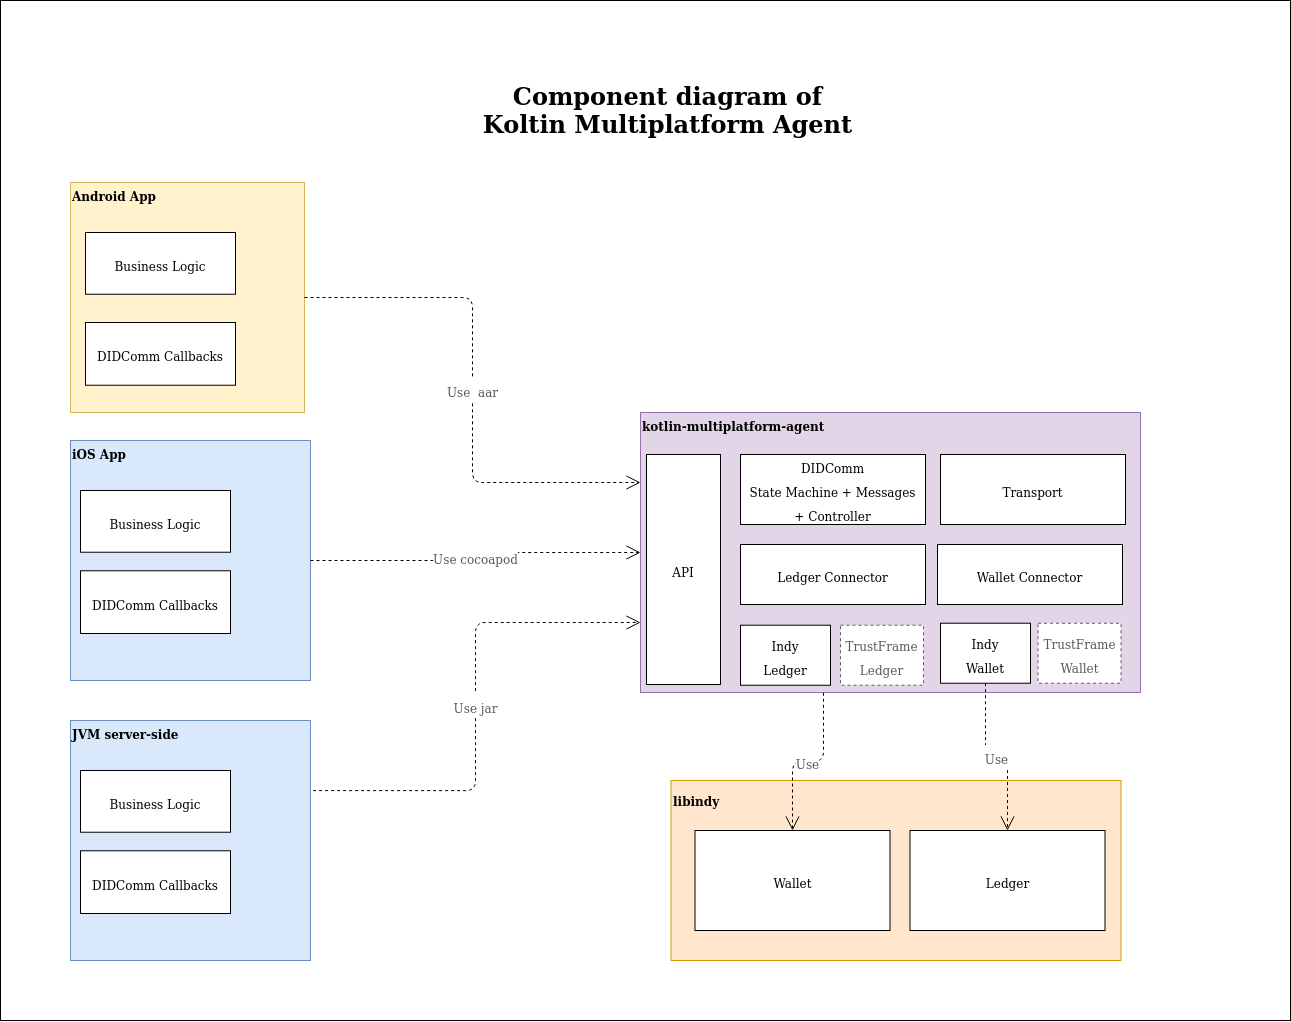

The diagram above was exported from draw.io. Its source (the exported page's mxGraphModel, read from the mxfile embedded in the PNG):
<mxGraphModel dx="2763" dy="1100" grid="1" gridSize="10" guides="1" tooltips="1" connect="1" arrows="1" fold="1" page="1" pageScale="1" pageWidth="827" pageHeight="1169" math="0" shadow="0">
  <root>
    <mxCell id="0" />
    <mxCell id="1" parent="0" />
    <mxCell id="2" value="" style="rounded=0;whiteSpace=wrap;html=1;" vertex="1" parent="1">
      <mxGeometry x="3900" y="1880" width="1290" height="1020" as="geometry" />
    </mxCell>
    <mxCell id="3" value="&lt;font style=&quot;font-size: 24px&quot;&gt;&lt;b&gt;Component diagram of Koltin Multiplatform Agent&lt;br&gt;&lt;/b&gt;&lt;/font&gt;" style="text;html=1;strokeColor=none;fillColor=none;align=center;verticalAlign=middle;whiteSpace=wrap;rounded=0;" vertex="1" parent="1">
      <mxGeometry x="4370" y="1980" width="395" height="20" as="geometry" />
    </mxCell>
    <mxCell id="4" value="&lt;b&gt;kotlin-multiplatform-agent&lt;/b&gt;" style="html=1;fillColor=#e1d5e7;strokeColor=#9673a6;align=left;verticalAlign=top;" vertex="1" parent="1">
      <mxGeometry x="4540" y="2291.9999999999995" width="500" height="280" as="geometry" />
    </mxCell>
    <mxCell id="5" value="&lt;font style=&quot;font-size: 12px&quot;&gt;Transport&lt;/font&gt;" style="rounded=0;whiteSpace=wrap;html=1;fontSize=20;" vertex="1" parent="1">
      <mxGeometry x="4840" y="2333.9999999999995" width="185" height="70" as="geometry" />
    </mxCell>
    <mxCell id="6" value="&lt;font style=&quot;font-size: 12px&quot;&gt;Indy&lt;br&gt;Ledger&lt;/font&gt;" style="rounded=0;whiteSpace=wrap;html=1;fontSize=20;" vertex="1" parent="1">
      <mxGeometry x="4640" y="2504.72" width="90" height="60" as="geometry" />
    </mxCell>
    <mxCell id="7" value="&lt;font style=&quot;font-size: 12px&quot;&gt;DIDComm&lt;br&gt;State Machine + Messages&lt;br&gt;+ Controller&lt;br&gt;&lt;/font&gt;" style="rounded=0;whiteSpace=wrap;html=1;fontSize=20;" vertex="1" parent="1">
      <mxGeometry x="4640" y="2333.9999999999995" width="185" height="70" as="geometry" />
    </mxCell>
    <mxCell id="8" value="&lt;font style=&quot;font-size: 12px&quot;&gt;Ledger Connector&lt;/font&gt;" style="rounded=0;whiteSpace=wrap;html=1;fontSize=20;" vertex="1" parent="1">
      <mxGeometry x="4640" y="2423.9999999999995" width="185" height="60" as="geometry" />
    </mxCell>
    <mxCell id="9" value="&lt;font style=&quot;font-size: 12px&quot;&gt;Wallet Connector&lt;/font&gt;" style="rounded=0;whiteSpace=wrap;html=1;fontSize=20;" vertex="1" parent="1">
      <mxGeometry x="4837" y="2423.9999999999995" width="185" height="60" as="geometry" />
    </mxCell>
    <mxCell id="10" value="&lt;font style=&quot;font-size: 12px&quot;&gt;TrustFrame Ledger&lt;/font&gt;" style="rounded=0;whiteSpace=wrap;html=1;fontSize=20;dashed=1;fontColor=#595959;strokeColor=#5E5E5E;" vertex="1" parent="1">
      <mxGeometry x="4740" y="2504.72" width="83" height="60" as="geometry" />
    </mxCell>
    <mxCell id="11" value="&lt;font style=&quot;font-size: 12px&quot;&gt;API&lt;/font&gt;" style="rounded=0;whiteSpace=wrap;html=1;fontSize=20;" vertex="1" parent="1">
      <mxGeometry x="4546" y="2333.9999999999995" width="74" height="230" as="geometry" />
    </mxCell>
    <mxCell id="12" value="&lt;b&gt;Android App&lt;/b&gt;" style="html=1;fillColor=#fff2cc;strokeColor=#d6b656;align=left;verticalAlign=top;" vertex="1" parent="1">
      <mxGeometry x="3970" y="2062" width="234" height="230" as="geometry" />
    </mxCell>
    <mxCell id="13" value="&lt;b&gt;iOS App&lt;/b&gt;" style="html=1;fillColor=#dae8fc;strokeColor=#6c8ebf;align=left;verticalAlign=top;" vertex="1" parent="1">
      <mxGeometry x="3970" y="2320" width="240" height="240" as="geometry" />
    </mxCell>
    <mxCell id="14" value="&lt;font style=&quot;font-size: 12px&quot;&gt;DIDComm Callbacks &lt;br&gt;&lt;/font&gt;" style="rounded=0;whiteSpace=wrap;html=1;fontSize=20;" vertex="1" parent="1">
      <mxGeometry x="3985" y="2202" width="150" height="62.72" as="geometry" />
    </mxCell>
    <mxCell id="15" value="&lt;font style=&quot;font-size: 12px&quot;&gt;&lt;b&gt;libindy&lt;/b&gt;&lt;/font&gt;" style="html=1;fillColor=#ffe6cc;strokeColor=#d79b00;align=left;horizontal=1;verticalAlign=top;fontSize=20;" vertex="1" parent="1">
      <mxGeometry x="4570.5" y="2659.9999999999995" width="450" height="180" as="geometry" />
    </mxCell>
    <mxCell id="16" value="&lt;font style=&quot;font-size: 12px&quot;&gt;Wallet&lt;/font&gt;" style="rounded=0;whiteSpace=wrap;html=1;fontSize=20;" vertex="1" parent="1">
      <mxGeometry x="4594.5" y="2709.9999999999995" width="195" height="100" as="geometry" />
    </mxCell>
    <mxCell id="17" value="&lt;font style=&quot;font-size: 12px&quot;&gt;Ledger&lt;/font&gt;" style="rounded=0;whiteSpace=wrap;html=1;fontSize=20;" vertex="1" parent="1">
      <mxGeometry x="4809.5" y="2709.9999999999995" width="195" height="100" as="geometry" />
    </mxCell>
    <mxCell id="18" value="&lt;font style=&quot;font-size: 12px&quot;&gt;Use&lt;/font&gt;" style="endArrow=open;endSize=12;dashed=1;html=1;fontSize=20;fontColor=#595959;exitX=0.366;exitY=1.001;exitDx=0;exitDy=0;entryX=0.5;entryY=0;entryDx=0;entryDy=0;edgeStyle=orthogonalEdgeStyle;exitPerimeter=0;" edge="1" source="4" target="16" parent="1">
      <mxGeometry width="160" relative="1" as="geometry">
        <mxPoint x="4430" y="2691.9999999999995" as="sourcePoint" />
        <mxPoint x="4590" y="2691.9999999999995" as="targetPoint" />
      </mxGeometry>
    </mxCell>
    <mxCell id="19" value="&lt;font style=&quot;font-size: 12px&quot;&gt;Use cocoapod&lt;/font&gt;" style="endArrow=open;endSize=12;dashed=1;html=1;fontSize=20;fontColor=#595959;exitX=1;exitY=0.5;exitDx=0;exitDy=0;edgeStyle=orthogonalEdgeStyle;entryX=0;entryY=0.5;entryDx=0;entryDy=0;" edge="1" source="13" target="4" parent="1">
      <mxGeometry width="160" relative="1" as="geometry">
        <mxPoint x="4769" y="2367.5599999999995" as="sourcePoint" />
        <mxPoint x="4366" y="2510" as="targetPoint" />
      </mxGeometry>
    </mxCell>
    <mxCell id="20" value="&lt;font style=&quot;font-size: 12px&quot;&gt;Use&amp;nbsp; aar&lt;/font&gt;" style="endArrow=open;endSize=12;dashed=1;html=1;fontSize=20;fontColor=#595959;exitX=1;exitY=0.5;exitDx=0;exitDy=0;entryX=0;entryY=0.25;entryDx=0;entryDy=0;edgeStyle=orthogonalEdgeStyle;" edge="1" source="12" target="4" parent="1">
      <mxGeometry width="160" relative="1" as="geometry">
        <mxPoint x="4779" y="2419.5599999999995" as="sourcePoint" />
        <mxPoint x="4366" y="2137.2799999999993" as="targetPoint" />
      </mxGeometry>
    </mxCell>
    <mxCell id="21" style="edgeStyle=orthogonalEdgeStyle;rounded=0;orthogonalLoop=1;jettySize=auto;html=1;exitX=0.5;exitY=1;exitDx=0;exitDy=0;" edge="1" source="9" target="9" parent="1">
      <mxGeometry relative="1" as="geometry" />
    </mxCell>
    <mxCell id="22" value="&lt;font style=&quot;font-size: 12px&quot;&gt;Indy&lt;br&gt;Wallet&lt;/font&gt;" style="rounded=0;whiteSpace=wrap;html=1;fontSize=20;" vertex="1" parent="1">
      <mxGeometry x="4840" y="2502.72" width="90" height="60" as="geometry" />
    </mxCell>
    <mxCell id="23" value="&lt;font style=&quot;font-size: 12px&quot;&gt;TrustFrame Wallet&lt;/font&gt;" style="rounded=0;whiteSpace=wrap;html=1;fontSize=20;dashed=1;fontColor=#595959;strokeColor=#5E5E5E;" vertex="1" parent="1">
      <mxGeometry x="4937.5" y="2502.72" width="83" height="60" as="geometry" />
    </mxCell>
    <mxCell id="24" value="&lt;font style=&quot;font-size: 12px&quot;&gt;Use&lt;/font&gt;" style="endArrow=open;endSize=12;dashed=1;html=1;fontSize=20;fontColor=#595959;exitX=0.5;exitY=1;exitDx=0;exitDy=0;entryX=0.5;entryY=0;entryDx=0;entryDy=0;edgeStyle=orthogonalEdgeStyle;" edge="1" source="22" target="17" parent="1">
      <mxGeometry width="160" relative="1" as="geometry">
        <mxPoint x="4733" y="2582.2799999999993" as="sourcePoint" />
        <mxPoint x="4775.5" y="2724.9999999999995" as="targetPoint" />
      </mxGeometry>
    </mxCell>
    <mxCell id="25" value="&lt;font style=&quot;font-size: 12px&quot;&gt;DIDComm Callbacks &lt;br&gt;&lt;/font&gt;" style="rounded=0;whiteSpace=wrap;html=1;fontSize=20;" vertex="1" parent="1">
      <mxGeometry x="3980" y="2450.28" width="150" height="62.72" as="geometry" />
    </mxCell>
    <mxCell id="26" value="&lt;font style=&quot;font-size: 12px&quot;&gt;Business Logic&lt;/font&gt;" style="rounded=0;whiteSpace=wrap;html=1;fontSize=20;" vertex="1" parent="1">
      <mxGeometry x="3985" y="2112" width="150" height="61.72" as="geometry" />
    </mxCell>
    <mxCell id="27" value="&lt;font style=&quot;font-size: 12px&quot;&gt;Business Logic&lt;/font&gt;" style="rounded=0;whiteSpace=wrap;html=1;fontSize=20;" vertex="1" parent="1">
      <mxGeometry x="3980" y="2370" width="150" height="61.72" as="geometry" />
    </mxCell>
    <mxCell id="28" value="&lt;b&gt;JVM server-side&lt;/b&gt;" style="html=1;fillColor=#dae8fc;strokeColor=#6c8ebf;align=left;verticalAlign=top;" vertex="1" parent="1">
      <mxGeometry x="3970" y="2600" width="240" height="240" as="geometry" />
    </mxCell>
    <mxCell id="29" value="&lt;font style=&quot;font-size: 12px&quot;&gt;DIDComm Callbacks &lt;br&gt;&lt;/font&gt;" style="rounded=0;whiteSpace=wrap;html=1;fontSize=20;" vertex="1" parent="1">
      <mxGeometry x="3980" y="2730.28" width="150" height="62.72" as="geometry" />
    </mxCell>
    <mxCell id="30" value="&lt;font style=&quot;font-size: 12px&quot;&gt;Business Logic&lt;/font&gt;" style="rounded=0;whiteSpace=wrap;html=1;fontSize=20;" vertex="1" parent="1">
      <mxGeometry x="3980" y="2650" width="150" height="61.72" as="geometry" />
    </mxCell>
    <mxCell id="31" value="&lt;font style=&quot;font-size: 12px&quot;&gt;Use jar&lt;/font&gt;" style="endArrow=open;endSize=12;dashed=1;html=1;fontSize=20;fontColor=#595959;exitX=1.011;exitY=0.292;exitDx=0;exitDy=0;edgeStyle=orthogonalEdgeStyle;exitPerimeter=0;entryX=0;entryY=0.75;entryDx=0;entryDy=0;" edge="1" source="28" target="4" parent="1">
      <mxGeometry width="160" relative="1" as="geometry">
        <mxPoint x="4220" y="2440" as="sourcePoint" />
        <mxPoint x="4440" y="2610" as="targetPoint" />
      </mxGeometry>
    </mxCell>
  </root>
</mxGraphModel>